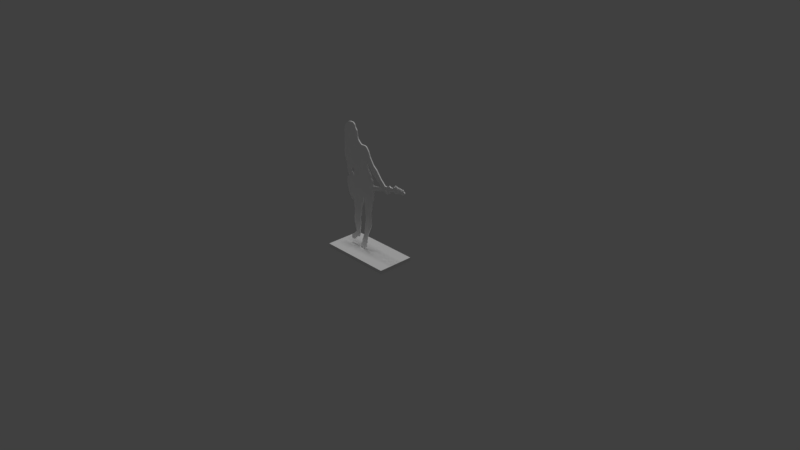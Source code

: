 # Source: guitar_girl.blend  (saved by Blender 2.78.0; exported with 4.5.12 LTS)
import bpy
from mathutils import Matrix  # noqa: F401  (used for matrix-valued properties, if any)

bpy.ops.wm.read_factory_settings(use_empty=True)
scene = bpy.context.scene
scene.name = 'Scene'

# ---- collections
col_collection_1 = bpy.data.collections.new('Collection 1'); scene.collection.children.link(col_collection_1)

# ---- materials (node trees are filled in below, after node groups)
mat_material_001 = bpy.data.materials.new('Material.001')
mat_material_001.alpha_threshold = 0.0
mat_material_001.use_transparent_shadow = False
mat_material_001.roughness = 0.5
mat_material = bpy.data.materials.new('Material')
mat_material.alpha_threshold = 0.0
mat_material.use_transparent_shadow = False
mat_material.diffuse_color = (1.0, 1.0, 1.0, 1.0)
mat_material.roughness = 0.5
mat_material.line_color = (0.0, 0.0, 0.0, 1.0)

# ---- material node trees

# ---- world
world_world = bpy.data.worlds.new('World'); scene.world = world_world
world_world.color = (0.05088, 0.05088, 0.05088)
world_world.use_sun_shadow = False
world_world.sun_shadow_jitter_overblur = 0.0
world_world.cycles.sampling_method = 'MANUAL'

# ---- cameras
cam_camera = bpy.data.cameras.new('Camera')
cam_camera.clip_end = 100.0
cam_camera.lens = 35.0
cam_camera.sensor_width = 32.0
cam_camera.sensor_height = 18.0
cam_camera.ortho_scale = 7.314
cam_camera.dof.focus_distance = 0.0
cam_camera.dof.aperture_fstop = 128.0

# ---- lights
light_sun = bpy.data.lights.new('Sun', 'SUN')
light_sun.transmission_factor = 0.0
light_sun.angle = 0.1993
light_sun.energy = 1.0
light_sun.shadow_buffer_clip_start = 0.5
light_sun.shadow_soft_size = 0.1
light_sun.shadow_cascade_max_distance = 1000.0

# ---- meshes
me_cube_001 = bpy.data.meshes.new('Cube.001')
me_cube_001.from_pydata([(-1.0, -1.0, -1.0), (-1.0, -1.0, 1.0), (-1.0, 1.0, -1.0), (-1.0, 1.0, 1.0), (1.0, -1.0, -1.0), (1.0, -1.0, 1.0), (1.0, 1.0, -1.0), (1.0, 1.0, 1.0)], [], [(0, 1, 3, 2), (2, 3, 7, 6), (6, 7, 5, 4), (4, 5, 1, 0), (2, 6, 4, 0), (7, 3, 1, 5)])
me_cube_001.materials.append(mat_material_001)
me_cube_001.use_remesh_preserve_volume = False
me_cube_001.use_remesh_preserve_attributes = False
me_cube_001.use_mirror_vertex_groups = False
me_cube_001.update()
me_cube = bpy.data.meshes.new('Cube')
me_cube.from_pydata([(0.4584, 2.99, 0.1005), (0.3432, 2.627, 0.1005), (0.299, 1.953, 0.1005), (0.2458, 1.59, 0.1005), (-0.03769, 0.8726, 0.1005), (-0.2414, 0.06647, 0.1005), (-0.09084, 0.6423, 0.1005), (-0.2769, 0.3322, 0.1005), (0.4761, 3.309, 0.1005), (0.4496, 3.84, 0.1005), (0.3167, 4.771, 0.1005), (0.299, 5.152, 0.1005), (0.2281, 5.187, 0.1005), (-0.1351, 3.77, 0.1005), (-0.1706, 3.397, 0.1005), (-0.2946, 3.025, 0.1005), (-0.2326, 2.582, 0.1005), (-0.3035, 2.015, 0.1005), (-0.3566, 1.785, 0.1005), (-0.3743, 1.386, 0.1005), (-0.4009, 1.138, 0.1005), (-0.4895, 1.014, 0.1005), (-0.6578, 0.9789, 0.1005), (-0.7641, 0.9258, 0.1005), (-0.9147, 0.7309, 0.1005), (-0.9147, 0.7309, 0.1005), (-1.048, 0.5891, 0.1005), (-1.234, 0.4828, 0.1005), (-1.473, 0.5094, 0.1005), (-1.526, 0.5714, 0.1005), (-1.517, 0.8195, 0.1005), (-1.411, 0.9612, 0.1005), (-1.172, 1.094, 0.1005), (-0.8527, 1.457, 0.1005), (-0.8704, 1.661, 0.1005), (-1.092, 2.467, 0.1005), (-1.118, 2.822, 0.1005), (-1.039, 3.521, 0.1005), (-1.11, 4.062, 0.1005), (-1.11, 4.526, 0.1005), (-1.94, 5.689, 0.1005), (-1.707, 5.01, 0.1005), (-1.834, 5.322, 0.1005), (-1.415, 4.635, 0.1005), (-1.999, 6.015, 0.1005), (-1.978, 6.396, 0.1005), (-1.86, 6.658, 0.1005), (-1.674, 6.819, 0.1005), (-1.881, 7.107, 0.1005), (-1.911, 7.695, 0.1005), (-1.995, 8.122, 0.1005), (-2.033, 8.258, 0.1005), (-2.109, 8.012, 0.1005), (-2.131, 8.051, 0.1005), (-2.126, 8.376, 0.1005), (-2.203, 8.381, 0.1005), (-2.245, 8.719, 0.1005), (-2.281, 9.036, 0.1005), (-2.214, 9.384, 0.1005), (-2.227, 9.932, 0.1005), (-2.172, 10.44, 0.1005), (-2.166, 10.98, 0.1005), (-2.111, 11.29, 0.1005), (-2.025, 11.55, 0.1005), (-1.824, 11.76, 0.1005), (-1.599, 11.91, 0.1005), (-1.367, 11.99, 0.1005), (-1.172, 12.0, 0.1005), (-0.9589, 11.99, 0.1005), (-0.7699, 11.83, 0.1005), (-0.6907, 11.6, 0.1005), (-0.4957, 11.35, 0.1005), (-0.4652, 11.16, 0.1005), (-0.4103, 10.79, 0.1005), (-0.3372, 10.58, 0.1005), (-0.2153, 10.45, 0.1005), (-0.03855, 10.29, 0.1005), (0.08334, 10.22, 0.1005), (0.2845, 10.22, 0.1005), (0.5283, 10.23, 0.1005), (0.6928, 10.17, 0.1005), (0.833, 10.04, 0.1005), (1.01, 9.786, 0.1005), (1.193, 9.335, 0.1005), (1.394, 9.024, 0.1005), (1.631, 8.683, 0.1005), (2.034, 8.354, 0.1005), (2.034, 8.354, 0.1005), (2.223, 8.104, 0.1005), (2.564, 7.689, 0.1005), (3.076, 7.208, 0.1005), (3.295, 7.214, 0.1005), (3.618, 7.397, 0.1005), (3.789, 7.305, 0.1005), (4.039, 7.317, 0.1005), (4.143, 7.372, 0.1005), (0.7397, 8.869, 0.1005), (0.7778, 8.539, 0.1005), (0.9048, 8.184, 0.1005), (1.07, 7.913, 0.1005), (1.146, 7.824, 0.1005), (1.235, 7.752, 0.1005), (1.282, 7.599, 0.1005), (1.324, 7.396, 0.1005), (1.447, 7.227, 0.1005), (1.468, 7.109, 0.1005), (1.502, 6.711, 0.1005), (2.581, 6.96, 0.1005), (2.589, 7.015, 0.1005), (2.175, 7.354, 0.1005), (1.811, 7.629, 0.1005), (1.413, 7.959, 0.1005), (1.197, 8.294, 0.1005), (0.9683, 8.573, 0.1005), (0.8075, 8.823, 0.1005), (-1.314, 7.616, 0.1005), (-1.182, 7.634, 0.1005), (-1.086, 7.704, 0.1005), (-0.9539, 7.511, 0.1005), (-1.015, 6.967, 0.1005), (-1.112, 7.142, 0.1005), (-1.314, 7.335, 0.1005), (-1.331, 7.458, 0.1005), (-0.1145, 0.02076, 0.1005), (0.01251, 0.0004397, 0.1005), (0.2004, 0.03091, 0.1005), (0.3325, 0.1427, 0.1005), (0.4544, 0.2544, 0.1005), (0.4442, 0.5845, 0.1005), (0.5661, 0.742, 0.1005), (0.5357, 0.9655, 0.1005), (0.6017, 1.062, 0.1005), (0.6169, 1.296, 0.1005), (0.7794, 1.712, 0.1005), (1.049, 2.286, 0.1005), (1.176, 2.677, 0.1005), (1.206, 2.962, 0.1005), (1.211, 3.52, 0.1005), (1.201, 4.054, 0.1005), (1.323, 4.587, 0.1005), (1.399, 4.927, 0.1005), (1.44, 5.095, 0.1005), (1.475, 5.222, 0.1005), (1.521, 5.374, 0.1005), (1.623, 5.801, 0.1005), (1.633, 5.989, 0.1005), (1.607, 6.172, 0.1005), (1.577, 6.283, 0.1005), (2.963, 6.674, 0.1005), (3.08, 6.593, 0.1005), (3.202, 6.522, 0.1005), (3.395, 6.512, 0.1005), (3.578, 6.629, 0.1005), (3.751, 6.745, 0.1005), (3.756, 6.888, 0.1005), (4.086, 6.979, 0.1005), (4.243, 6.999, 0.1005), (4.447, 6.888, 0.1005), (4.584, 6.954, 0.1005), (4.97, 7.081, 0.1005), (5.412, 7.121, 0.1005), (5.351, 7.182, 0.1005), (5.366, 7.248, 0.1005), (5.432, 7.284, 0.1005), (5.549, 7.284, 0.1005), (5.528, 7.34, 0.1005), (5.454, 7.411, 0.1005), (5.327, 7.416, 0.1005), (5.327, 7.44, 0.1005), (5.376, 7.448, 0.1005), (5.371, 7.487, 0.1005), (5.352, 7.521, 0.1005), (5.322, 7.544, 0.1005), (5.289, 7.545, 0.1005), (5.24, 7.53, 0.1005), (5.218, 7.493, 0.1005), (5.213, 7.452, 0.1005), (5.262, 7.45, 0.1005), (5.262, 7.419, 0.1005), (5.131, 7.419, 0.1005), (5.128, 7.452, 0.1005), (5.181, 7.453, 0.1005), (5.179, 7.493, 0.1005), (5.155, 7.528, 0.1005), (5.119, 7.554, 0.1005), (5.085, 7.552, 0.1005), (5.048, 7.527, 0.1005), (5.034, 7.489, 0.1005), (5.033, 7.464, 0.1005), (5.082, 7.457, 0.1005), (5.079, 7.418, 0.1005), (4.953, 7.43, 0.1005), (4.954, 7.474, 0.1005), (5.004, 7.476, 0.1005), (5.002, 7.499, 0.1005), (4.99, 7.538, 0.1005), (4.951, 7.572, 0.1005), (4.912, 7.574, 0.1005), (4.88, 7.555, 0.1005), (4.857, 7.521, 0.1005), (4.856, 7.493, 0.1005), (4.893, 7.487, 0.1005), (4.888, 7.435, 0.1005), (4.283, 7.493, 0.1005), (5.327, 7.416, 0.1005), (5.327, 7.44, 0.1005), (5.376, 7.448, 0.1005), (5.371, 7.487, 0.1005), (5.352, 7.521, 0.1005), (5.322, 7.544, 0.1005), (5.289, 7.545, 0.1005), (5.24, 7.53, 0.1005), (5.218, 7.493, 0.1005), (5.213, 7.452, 0.1005), (5.262, 7.45, 0.1005), (5.262, 7.419, 0.1005), (5.131, 7.419, 0.1005), (5.128, 7.452, 0.1005), (5.181, 7.453, 0.1005), (5.179, 7.493, 0.1005), (5.155, 7.528, 0.1005), (5.119, 7.554, 0.1005), (5.085, 7.552, 0.1005), (5.048, 7.527, 0.1005), (5.034, 7.489, 0.1005), (5.033, 7.464, 0.1005), (5.082, 7.457, 0.1005), (5.079, 7.418, 0.1005), (4.953, 7.43, 0.1005), (4.954, 7.474, 0.1005), (5.004, 7.476, 0.1005), (5.002, 7.499, 0.1005), (4.99, 7.538, 0.1005), (4.951, 7.572, 0.1005), (4.912, 7.574, 0.1005), (4.88, 7.555, 0.1005), (4.857, 7.521, 0.1005), (4.856, 7.493, 0.1005), (4.893, 7.487, 0.1005), (4.888, 7.435, 0.1005), (4.76, 7.441, 0.1005), (4.77, 7.475, 0.1005), (4.82, 7.478, 0.1005), (4.819, 7.517, 0.1005), (4.803, 7.553, 0.1005), (4.775, 7.578, 0.1005), (4.743, 7.583, 0.1005), (4.693, 7.573, 0.1005), (4.667, 7.538, 0.1005), (4.658, 7.498, 0.1005), (4.706, 7.491, 0.1005), (4.703, 7.442, 0.1005), (4.564, 7.456, 0.1005), (4.573, 7.507, 0.1005), (4.626, 7.503, 0.1005), (4.628, 7.542, 0.1005), (4.608, 7.58, 0.1005), (4.575, 7.609, 0.1005), (4.541, 7.611, 0.1005), (4.501, 7.59, 0.1005), (4.484, 7.554, 0.1005), (4.479, 7.529, 0.1005), (4.528, 7.517, 0.1005), (4.51, 7.463, 0.1005), (4.395, 7.477, 0.1005), (4.403, 7.547, 0.1005), (4.452, 7.543, 0.1005), (4.453, 7.567, 0.1005), (4.445, 7.607, 0.1005), (4.409, 7.645, 0.1005), (4.371, 7.651, 0.1005), (4.337, 7.636, 0.1005), (4.311, 7.604, 0.1005), (4.306, 7.575, 0.1005), (4.343, 7.567, 0.1005), (4.326, 7.487, 0.1005), (4.176, 7.421, 0.1005), (4.19, 7.477, 0.1005), (4.236, 7.501, 0.1005), (0.299, 5.152, 0.0004682), (0.2281, 5.187, 0.0004682), (0.3167, 4.771, 0.0004682), (0.4496, 3.84, 0.0004682), (0.4761, 3.309, 0.0004682), (0.4584, 2.99, 0.0004682), (0.3432, 2.627, 0.0004682), (0.299, 1.953, 0.0004682), (0.2458, 1.59, 0.0004682), (-0.03769, 0.8726, 0.0004682), (-0.09084, 0.6423, 0.0004682), (-0.2769, 0.3322, 0.0004682), (-0.2414, 0.06647, 0.0004682), (-0.1351, 3.77, 0.0004682), (-0.1706, 3.397, 0.0004682), (-0.2946, 3.025, 0.0004682), (-0.2326, 2.582, 0.0004682), (-0.3035, 2.015, 0.0004682), (-0.3566, 1.785, 0.0004682), (-0.3743, 1.386, 0.0004682), (-0.4009, 1.138, 0.0004682), (-0.4895, 1.014, 0.0004682), (-0.6578, 0.9789, 0.0004682), (-0.7641, 0.9258, 0.0004682), (-0.9147, 0.7309, 0.0004682), (-0.8527, 1.457, 0.0004682), (-0.8704, 1.661, 0.0004682), (-0.9147, 0.7309, 0.0004682), (-1.048, 0.5891, 0.0004682), (-1.234, 0.4828, 0.0004682), (-1.473, 0.5094, 0.0004682), (-1.526, 0.5714, 0.0004682), (-1.517, 0.8195, 0.0004682), (-1.411, 0.9612, 0.0004682), (-1.172, 1.094, 0.0004682), (-1.092, 2.467, 0.0004682), (-1.118, 2.822, 0.0004682), (-1.039, 3.521, 0.0004682), (-1.11, 4.062, 0.0004682), (-1.11, 4.526, 0.0004682), (-1.834, 5.322, 0.0004682), (-1.94, 5.689, 0.0004682), (-1.415, 4.635, 0.0004682), (-1.707, 5.01, 0.0004682), (-1.999, 6.015, 0.0004682), (-1.978, 6.396, 0.0004682), (-1.86, 6.658, 0.0004682), (-1.674, 6.819, 0.0004682), (-1.881, 7.107, 0.0004682), (-1.911, 7.695, 0.0004682), (-1.995, 8.122, 0.0004682), (-2.033, 8.258, 0.0004682), (-2.109, 8.012, 0.0004682), (-2.131, 8.051, 0.0004682), (-2.126, 8.376, 0.0004682), (-2.203, 8.381, 0.0004682), (-2.245, 8.719, 0.0004682), (-2.281, 9.036, 0.0004682), (-2.214, 9.384, 0.0004682), (-2.227, 9.932, 0.0004682), (-2.172, 10.44, 0.0004682), (-2.166, 10.98, 0.0004682), (-2.111, 11.29, 0.0004682), (-2.025, 11.55, 0.0004682), (-1.824, 11.76, 0.0004682), (-1.599, 11.91, 0.0004682), (-1.367, 11.99, 0.0004682), (-1.172, 12.0, 0.0004682), (-0.9589, 11.99, 0.0004682), (-0.7699, 11.83, 0.0004682), (-0.6907, 11.6, 0.0004682), (-0.4957, 11.35, 0.0004682), (-0.4652, 11.16, 0.0004682), (-0.4103, 10.79, 0.0004682), (-0.3372, 10.58, 0.0004682), (-0.2153, 10.45, 0.0004682), (-0.03855, 10.29, 0.0004682), (0.08334, 10.22, 0.0004682), (0.2845, 10.22, 0.0004682), (0.5283, 10.23, 0.0004682), (0.6928, 10.17, 0.0004682), (0.833, 10.04, 0.0004682), (1.01, 9.786, 0.0004682), (1.193, 9.335, 0.0004682), (1.394, 9.024, 0.0004682), (1.631, 8.683, 0.0004682), (2.034, 8.354, 0.0004682), (2.034, 8.354, 0.0004682), (2.223, 8.104, 0.0004682), (2.564, 7.689, 0.0004682), (3.076, 7.208, 0.0004682), (3.295, 7.214, 0.0004682), (3.618, 7.397, 0.0004682), (3.789, 7.305, 0.0004682), (4.039, 7.317, 0.0004682), (4.143, 7.372, 0.0004682), (1.502, 6.711, 0.0004682), (1.577, 6.283, 0.0004682), (0.7397, 8.869, 0.0004682), (0.7778, 8.539, 0.0004682), (0.9048, 8.184, 0.0004682), (1.07, 7.913, 0.0004682), (1.146, 7.824, 0.0004682), (1.235, 7.752, 0.0004682), (1.282, 7.599, 0.0004682), (1.324, 7.396, 0.0004682), (1.447, 7.227, 0.0004682), (1.468, 7.109, 0.0004682), (2.581, 6.96, 0.0004682), (2.589, 7.015, 0.0004682), (2.175, 7.354, 0.0004682), (1.811, 7.629, 0.0004682), (1.413, 7.959, 0.0004682), (1.197, 8.294, 0.0004682), (0.9683, 8.573, 0.0004682), (0.8075, 8.823, 0.0004682), (-1.314, 7.616, 0.0004682), (-1.182, 7.634, 0.0004682), (-1.086, 7.704, 0.0004682), (-0.9539, 7.511, 0.0004682), (-1.015, 6.967, 0.0004682), (-1.112, 7.142, 0.0004682), (-1.314, 7.335, 0.0004682), (-1.331, 7.458, 0.0004682), (-0.1145, 0.02076, 0.0004682), (0.01251, 0.0004397, 0.0004682), (0.2004, 0.03091, 0.0004682), (0.3325, 0.1427, 0.0004682), (0.4544, 0.2544, 0.0004682), (0.4442, 0.5845, 0.0004682), (0.5661, 0.742, 0.0004682), (0.5357, 0.9655, 0.0004682), (0.6017, 1.062, 0.0004682), (0.6169, 1.296, 0.0004682), (0.7794, 1.712, 0.0004682), (1.049, 2.286, 0.0004682), (1.176, 2.677, 0.0004682), (1.206, 2.962, 0.0004682), (1.211, 3.52, 0.0004682), (1.201, 4.054, 0.0004682), (1.323, 4.587, 0.0004682), (1.399, 4.927, 0.0004682), (1.44, 5.095, 0.0004682), (1.475, 5.222, 0.0004682), (1.521, 5.374, 0.0004682), (1.623, 5.801, 0.0004682), (1.633, 5.989, 0.0004682), (1.607, 6.172, 0.0004682), (2.963, 6.674, 0.0004682), (3.08, 6.593, 0.0004682), (3.202, 6.522, 0.0004682), (3.395, 6.512, 0.0004682), (3.578, 6.629, 0.0004682), (3.751, 6.745, 0.0004682), (3.756, 6.888, 0.0004682), (4.086, 6.979, 0.0004682), (4.243, 6.999, 0.0004682), (4.447, 6.888, 0.0004682), (4.584, 6.954, 0.0004682), (4.97, 7.081, 0.0004682), (5.412, 7.121, 0.0004682), (5.351, 7.182, 0.0004682), (5.366, 7.248, 0.0004682), (5.432, 7.284, 0.0004682), (5.549, 7.284, 0.0004682), (5.528, 7.34, 0.0004682), (5.454, 7.411, 0.0004682), (5.327, 7.416, 0.0004682), (5.327, 7.44, 0.0004682), (5.376, 7.448, 0.0004682), (5.371, 7.487, 0.0004682), (5.352, 7.521, 0.0004682), (5.322, 7.544, 0.0004682), (5.289, 7.545, 0.0004682), (5.24, 7.53, 0.0004682), (5.218, 7.493, 0.0004682), (5.213, 7.452, 0.0004682), (5.262, 7.45, 0.0004682), (5.262, 7.419, 0.0004682), (5.131, 7.419, 0.0004682), (5.128, 7.452, 0.0004682), (5.181, 7.453, 0.0004682), (5.179, 7.493, 0.0004682), (5.155, 7.528, 0.0004682), (5.119, 7.554, 0.0004682), (5.085, 7.552, 0.0004682), (5.048, 7.527, 0.0004682), (5.034, 7.489, 0.0004682), (5.033, 7.464, 0.0004682), (5.082, 7.457, 0.0004682), (5.079, 7.418, 0.0004682), (4.953, 7.43, 0.0004682), (4.954, 7.474, 0.0004682), (5.004, 7.476, 0.0004682), (5.002, 7.499, 0.0004682), (4.99, 7.538, 0.0004682), (4.951, 7.572, 0.0004682), (4.912, 7.574, 0.0004682), (4.88, 7.555, 0.0004682), (4.857, 7.521, 0.0004682), (4.856, 7.493, 0.0004682), (4.893, 7.487, 0.0004682), (4.888, 7.435, 0.0004682), (4.888, 7.435, 0.0004682), (4.76, 7.441, 0.0004682), (5.327, 7.44, 0.0004682), (5.327, 7.416, 0.0004682), (5.376, 7.448, 0.0004682), (5.371, 7.487, 0.0004682), (5.352, 7.521, 0.0004682), (5.322, 7.544, 0.0004682), (5.289, 7.545, 0.0004682), (5.24, 7.53, 0.0004682), (5.218, 7.493, 0.0004682), (5.213, 7.452, 0.0004682), (5.262, 7.45, 0.0004682), (5.262, 7.419, 0.0004682), (5.131, 7.419, 0.0004682), (5.128, 7.452, 0.0004682), (5.181, 7.453, 0.0004682), (5.179, 7.493, 0.0004682), (5.155, 7.528, 0.0004682), (5.119, 7.554, 0.0004682), (5.085, 7.552, 0.0004682), (5.048, 7.527, 0.0004682), (5.034, 7.489, 0.0004682), (5.033, 7.464, 0.0004682), (5.082, 7.457, 0.0004682), (5.079, 7.418, 0.0004682), (4.953, 7.43, 0.0004682), (4.954, 7.474, 0.0004682), (5.004, 7.476, 0.0004682), (5.002, 7.499, 0.0004682), (4.99, 7.538, 0.0004682), (4.951, 7.572, 0.0004682), (4.912, 7.574, 0.0004682), (4.88, 7.555, 0.0004682), (4.857, 7.521, 0.0004682), (4.856, 7.493, 0.0004682), (4.893, 7.487, 0.0004682), (4.176, 7.421, 0.0004682), (4.77, 7.475, 0.0004682), (4.82, 7.478, 0.0004682), (4.819, 7.517, 0.0004682), (4.803, 7.553, 0.0004682), (4.775, 7.578, 0.0004682), (4.743, 7.583, 0.0004682), (4.693, 7.573, 0.0004682), (4.667, 7.538, 0.0004682), (4.658, 7.498, 0.0004682), (4.706, 7.491, 0.0004682), (4.703, 7.442, 0.0004682), (4.564, 7.456, 0.0004682), (4.573, 7.507, 0.0004682), (4.626, 7.503, 0.0004682), (4.628, 7.542, 0.0004682), (4.608, 7.58, 0.0004682), (4.575, 7.609, 0.0004682), (4.541, 7.611, 0.0004682), (4.501, 7.59, 0.0004682), (4.484, 7.554, 0.0004682), (4.479, 7.529, 0.0004682), (4.528, 7.517, 0.0004682), (4.51, 7.463, 0.0004682), (4.395, 7.477, 0.0004682), (4.403, 7.547, 0.0004682), (4.452, 7.543, 0.0004682), (4.453, 7.567, 0.0004682), (4.445, 7.607, 0.0004682), (4.409, 7.645, 0.0004682), (4.371, 7.651, 0.0004682), (4.337, 7.636, 0.0004682), (4.311, 7.604, 0.0004682), (4.306, 7.575, 0.0004682), (4.343, 7.567, 0.0004682), (4.326, 7.487, 0.0004682), (4.283, 7.493, 0.0004682), (4.19, 7.477, 0.0004682), (4.236, 7.501, 0.0004682)], [], [(50, 49, 115, 116, 117, 103, 102, 101, 100, 99, 98, 97, 96, 83, 82, 81, 80, 79, 78, 77, 76, 75, 74, 73, 72, 71, 70, 69, 68, 67, 66, 65, 64, 63, 62, 61, 60, 59, 58, 57, 56, 55, 54, 53, 52, 51), (174, 211, 210, 173), (201, 238, 237, 200), (188, 225, 224, 187), (175, 212, 211, 174), (202, 239, 238, 201), (189, 226, 225, 188), (176, 213, 212, 175), (190, 227, 226, 189), (177, 214, 213, 176), (191, 228, 227, 190), (178, 215, 214, 177), (192, 229, 228, 191), (179, 216, 215, 178), (193, 230, 229, 192), (180, 217, 216, 179), (194, 231, 230, 193), (181, 218, 217, 180), (168, 205, 204, 167), (195, 232, 231, 194), (182, 219, 218, 181), (169, 206, 205, 168), (196, 233, 232, 195), (183, 220, 219, 182), (170, 207, 206, 169), (197, 234, 233, 196), (184, 221, 220, 183), (171, 208, 207, 170), (198, 235, 234, 197), (185, 222, 221, 184), (172, 209, 208, 171), (199, 236, 235, 198), (186, 223, 222, 185), (173, 210, 209, 172), (200, 237, 236, 199), (187, 224, 223, 186), (90, 108, 107, 106, 147, 148, 149, 150, 151, 152, 153, 154, 155, 156, 157, 158, 159, 160, 161, 162, 163, 164, 165, 166, 167, 204, 205, 206, 207, 208, 209, 210, 211, 212, 213, 214, 215, 216, 217, 218, 219, 220, 221, 222, 223, 224, 225, 226, 227, 228, 229, 230, 231, 232, 233, 234, 235, 236, 237, 238, 239, 240, 241, 242, 243, 244, 245, 246, 247, 248, 249, 250, 251, 252, 253, 254, 255, 256, 257, 258, 259, 260, 261, 262, 263, 264, 265, 266, 267, 268, 269, 270, 271, 272, 273, 274, 275, 203, 278, 277, 276, 95, 94, 93, 92, 91), (96, 114, 113, 112, 111, 110, 109, 108, 90, 89, 88, 87, 86, 85, 84, 83), (11, 10, 9, 8, 0, 1, 2, 3, 4, 6, 7, 5, 123, 124, 125, 126, 127, 128, 129, 130, 131, 132, 133, 134, 135, 136, 137, 138, 139, 140, 141, 142, 143, 144, 145, 146, 147, 106, 105, 104, 103, 117, 118, 119, 120, 121, 122, 115, 49, 48, 47, 46, 45, 44, 40, 42, 41, 43, 39, 38, 37, 36, 35, 34, 33, 32, 31, 30, 29, 28, 27, 26, 25, 24, 23, 22, 21, 20, 19, 18, 17, 16, 15, 14, 13, 12), (329, 330, 331, 332, 333, 334, 335, 336, 337, 338, 339, 340, 341, 342, 343, 344, 345, 346, 347, 348, 349, 350, 351, 352, 353, 354, 355, 356, 357, 358, 359, 360, 361, 362, 377, 378, 379, 380, 381, 382, 383, 384, 397, 396, 395, 328), (453, 452, 490, 491), (480, 479, 517, 518), (467, 466, 504, 505), (454, 453, 491, 492), (481, 480, 518, 482), (468, 467, 505, 506), (455, 454, 492, 493), (469, 468, 506, 507), (456, 455, 493, 494), (470, 469, 507, 508), (457, 456, 494, 495), (471, 470, 508, 509), (458, 457, 495, 496), (472, 471, 509, 510), (459, 458, 496, 497), (473, 472, 510, 511), (460, 459, 497, 498), (447, 446, 485, 484), (474, 473, 511, 512), (461, 460, 498, 499), (448, 447, 484, 486), (475, 474, 512, 513), (462, 461, 499, 500), (449, 448, 486, 487), (476, 475, 513, 514), (463, 462, 500, 501), (450, 449, 487, 488), (477, 476, 514, 515), (464, 463, 501, 502), (451, 450, 488, 489), (478, 477, 515, 516), (465, 464, 502, 503), (452, 451, 489, 490), (479, 478, 516, 517), (466, 465, 503, 504), (369, 370, 371, 372, 373, 374, 519, 556, 557, 555, 554, 553, 552, 551, 550, 549, 548, 547, 546, 545, 544, 543, 542, 541, 540, 539, 538, 537, 536, 535, 534, 533, 532, 531, 530, 529, 528, 527, 526, 525, 524, 523, 522, 521, 520, 483, 482, 518, 517, 516, 515, 514, 513, 512, 511, 510, 509, 508, 507, 506, 505, 504, 503, 502, 501, 500, 499, 498, 497, 496, 495, 494, 493, 492, 491, 490, 489, 488, 487, 486, 484, 485, 446, 445, 444, 443, 442, 441, 440, 439, 438, 437, 436, 435, 434, 433, 432, 431, 430, 429, 428, 427, 376, 375, 387, 388), (377, 362, 363, 364, 365, 366, 367, 368, 369, 388, 389, 390, 391, 392, 393, 394), (279, 280, 292, 293, 294, 295, 296, 297, 298, 299, 300, 301, 302, 303, 306, 307, 308, 309, 310, 311, 312, 313, 304, 305, 314, 315, 316, 317, 318, 321, 322, 319, 320, 323, 324, 325, 326, 327, 328, 395, 402, 401, 400, 399, 398, 397, 384, 385, 386, 375, 376, 426, 425, 424, 423, 422, 421, 420, 419, 418, 417, 416, 415, 414, 413, 412, 411, 410, 409, 408, 407, 406, 405, 404, 403, 291, 290, 289, 288, 287, 286, 285, 284, 283, 282, 281), (122, 121, 401, 402), (19, 20, 299, 298), (115, 122, 402, 395), (20, 21, 300, 299), (21, 22, 301, 300), (123, 5, 291, 403), (22, 23, 302, 301), (124, 123, 403, 404), (23, 24, 303, 302), (125, 124, 404, 405), (33, 34, 305, 304), (126, 125, 405, 406), (24, 25, 306, 303), (127, 126, 406, 407), (26, 27, 308, 307), (128, 127, 407, 408), (27, 28, 309, 308), (129, 128, 408, 409), (28, 29, 310, 309), (130, 129, 409, 410), (29, 30, 311, 310), (131, 130, 410, 411), (30, 31, 312, 311), (132, 131, 411, 412), (31, 32, 313, 312), (133, 132, 412, 413), (32, 33, 304, 313), (134, 133, 413, 414), (25, 26, 307, 306), (135, 134, 414, 415), (34, 35, 314, 305), (136, 135, 415, 416), (35, 36, 315, 314), (137, 136, 416, 417), (36, 37, 316, 315), (138, 137, 417, 418), (37, 38, 317, 316), (139, 138, 418, 419), (38, 39, 318, 317), (140, 139, 419, 420), (42, 40, 320, 319), (141, 140, 420, 421), (43, 41, 322, 321), (142, 141, 421, 422), (41, 42, 319, 322), (239, 202, 481, 482), (143, 142, 422, 423), (39, 43, 321, 318), (144, 143, 423, 424), (40, 44, 323, 320), (145, 144, 424, 425), (44, 45, 324, 323), (95, 276, 519, 374), (146, 145, 425, 426), (45, 46, 325, 324), (147, 146, 426, 376), (46, 47, 326, 325), (148, 147, 376, 427), (47, 48, 327, 326), (149, 148, 427, 428), (48, 49, 328, 327), (150, 149, 428, 429), (49, 50, 329, 328), (151, 150, 429, 430), (50, 51, 330, 329), (152, 151, 430, 431), (51, 52, 331, 330), (153, 152, 431, 432), (52, 53, 332, 331), (154, 153, 432, 433), (53, 54, 333, 332), (155, 154, 433, 434), (54, 55, 334, 333), (156, 155, 434, 435), (55, 56, 335, 334), (157, 156, 435, 436), (56, 57, 336, 335), (158, 157, 436, 437), (57, 58, 337, 336), (159, 158, 437, 438), (58, 59, 338, 337), (160, 159, 438, 439), (59, 60, 339, 338), (161, 160, 439, 440), (60, 61, 340, 339), (162, 161, 440, 441), (61, 62, 341, 340), (163, 162, 441, 442), (62, 63, 342, 341), (164, 163, 442, 443), (63, 64, 343, 342), (165, 164, 443, 444), (64, 65, 344, 343), (166, 165, 444, 445), (65, 66, 345, 344), (167, 166, 445, 446), (66, 67, 346, 345), (168, 167, 446, 447), (67, 68, 347, 346), (169, 168, 447, 448), (68, 69, 348, 347), (170, 169, 448, 449), (69, 70, 349, 348), (171, 170, 449, 450), (70, 71, 350, 349), (172, 171, 450, 451), (71, 72, 351, 350), (241, 240, 483, 520), (173, 172, 451, 452), (72, 73, 352, 351), (242, 241, 520, 521), (174, 173, 452, 453), (73, 74, 353, 352), (243, 242, 521, 522), (175, 174, 453, 454), (74, 75, 354, 353), (244, 243, 522, 523), (176, 175, 454, 455), (75, 76, 355, 354), (245, 244, 523, 524), (177, 176, 455, 456), (76, 77, 356, 355), (246, 245, 524, 525), (178, 177, 456, 457), (77, 78, 357, 356), (247, 246, 525, 526), (179, 178, 457, 458), (78, 79, 358, 357), (248, 247, 526, 527), (180, 179, 458, 459), (79, 80, 359, 358), (249, 248, 527, 528), (181, 180, 459, 460), (80, 81, 360, 359), (250, 249, 528, 529), (182, 181, 460, 461), (81, 82, 361, 360), (251, 250, 529, 530), (183, 182, 461, 462), (82, 83, 362, 361), (252, 251, 530, 531), (184, 183, 462, 463), (83, 84, 363, 362), (253, 252, 531, 532), (185, 184, 463, 464), (84, 85, 364, 363), (254, 253, 532, 533), (186, 185, 464, 465), (85, 86, 365, 364), (255, 254, 533, 534), (187, 186, 465, 466), (86, 87, 366, 365), (256, 255, 534, 535), (188, 187, 466, 467), (87, 88, 367, 366), (257, 256, 535, 536), (189, 188, 467, 468), (88, 89, 368, 367), (258, 257, 536, 537), (190, 189, 468, 469), (89, 90, 369, 368), (259, 258, 537, 538), (191, 190, 469, 470), (90, 91, 370, 369), (260, 259, 538, 539), (192, 191, 470, 471), (91, 92, 371, 370), (261, 260, 539, 540), (193, 192, 471, 472), (92, 93, 372, 371), (262, 261, 540, 541), (194, 193, 472, 473), (93, 94, 373, 372), (263, 262, 541, 542), (195, 194, 473, 474), (94, 95, 374, 373), (264, 263, 542, 543), (196, 195, 474, 475), (265, 264, 543, 544), (197, 196, 475, 476), (266, 265, 544, 545), (198, 197, 476, 477), (96, 97, 378, 377), (267, 266, 545, 546), (199, 198, 477, 478), (97, 98, 379, 378), (268, 267, 546, 547), (200, 199, 478, 479), (98, 99, 380, 379), (269, 268, 547, 548), (201, 200, 479, 480), (99, 100, 381, 380), (270, 269, 548, 549), (202, 201, 480, 481), (100, 101, 382, 381), (271, 270, 549, 550), (240, 239, 482, 483), (101, 102, 383, 382), (272, 271, 550, 551), (102, 103, 384, 383), (273, 272, 551, 552), (103, 104, 385, 384), (11, 12, 280, 279), (274, 273, 552, 553), (104, 105, 386, 385), (10, 11, 279, 281), (275, 274, 553, 554), (105, 106, 375, 386), (9, 10, 281, 282), (203, 275, 554, 555), (106, 107, 387, 375), (8, 9, 282, 283), (277, 278, 557, 556), (107, 108, 388, 387), (0, 8, 283, 284), (276, 277, 556, 519), (108, 109, 389, 388), (1, 0, 284, 285), (278, 203, 555, 557), (109, 110, 390, 389), (2, 1, 285, 286), (110, 111, 391, 390), (3, 2, 286, 287), (111, 112, 392, 391), (4, 3, 287, 288), (112, 113, 393, 392), (6, 4, 288, 289), (113, 114, 394, 393), (7, 6, 289, 290), (114, 96, 377, 394), (5, 7, 290, 291), (12, 13, 292, 280), (116, 115, 395, 396), (13, 14, 293, 292), (117, 116, 396, 397), (14, 15, 294, 293), (118, 117, 397, 398), (15, 16, 295, 294), (119, 118, 398, 399), (16, 17, 296, 295), (120, 119, 399, 400), (17, 18, 297, 296), (121, 120, 400, 401), (18, 19, 298, 297)])
me_cube.materials.append(mat_material)
me_cube.use_remesh_preserve_volume = False
me_cube.use_remesh_preserve_attributes = False
me_cube.use_mirror_vertex_groups = False
me_cube.update()

# ---- objects
ob_sun = bpy.data.objects.new('Sun', light_sun)
ob_cube = bpy.data.objects.new('Cube', me_cube_001)
ob_girl = bpy.data.objects.new('Girl', me_cube)
ob_camera = bpy.data.objects.new('Camera', cam_camera)

# ---- transforms, parenting, visibility, modifiers, constraints
ob_sun.location = (1.83, -0.9713, 6.186)
ob_sun.lineart.crease_threshold = 0.0
ob_cube.location = (0.0, 0.0, 0.025)
ob_cube.rotation_euler = (1.571, 0.0, 0.0)
ob_cube.scale = (0.5, 0.025, 0.25)
ob_cube.lineart.crease_threshold = 0.0
ob_girl.location = (-0.104, 0.0, 0.05)
ob_girl.rotation_euler = (1.571, 0.0, 0.0)
ob_girl.scale = (0.1398, 0.1398, 0.1398)
ob_girl.lock_rotations_4d = False
ob_girl.empty_display_type = 'ARROWS'
ob_girl.lineart.crease_threshold = 0.0
ob_camera.location = (7.481, -6.508, 5.344)
ob_camera.rotation_euler = (1.109, 0.0, 0.8149)
ob_camera.lock_rotations_4d = False
ob_camera.empty_display_type = 'ARROWS'
ob_camera.color = (0.0, 0.0, 0.0, 0.0)
ob_camera.display_type = 'WIRE'
ob_camera.lineart.crease_threshold = 0.0

# ---- collection membership
col_collection_1.objects.link(ob_sun)
col_collection_1.objects.link(ob_cube)
col_collection_1.objects.link(ob_girl)
col_collection_1.objects.link(ob_camera)

# ---- scene / render settings (as saved in the file)
scene.camera = ob_camera
scene.frame_start = 1; scene.frame_end = 250; scene.frame_set(1)
scene.render.engine = 'BLENDER_EEVEE_NEXT'
scene.render.resolution_percentage = 50
scene.render.dither_intensity = 0.0
scene.cycles.use_denoising = False
scene.cycles.samples = 128
scene.cycles.sampling_pattern = 'TABULATED_SOBOL'
scene.cycles.light_sampling_threshold = 0.0
scene.cycles.use_adaptive_sampling = False
scene.cycles.use_light_tree = False
scene.cycles.blur_glossy = 0.0
scene.cycles.sample_clamp_indirect = 0.0
scene.view_settings.view_transform = 'Standard'
bpy.context.view_layer.update()
